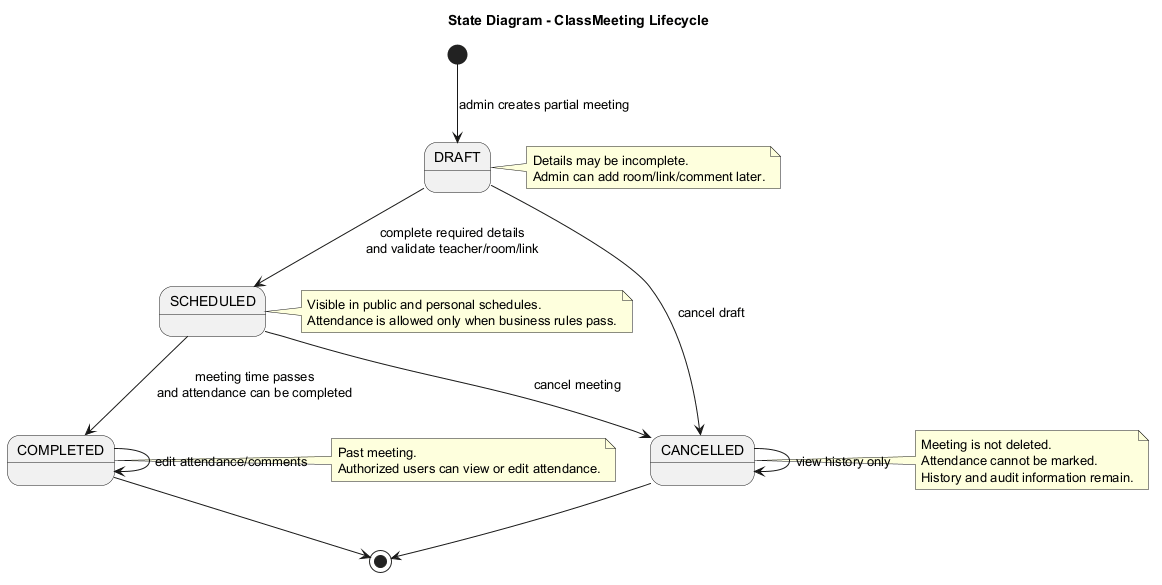

The diagram above was rendered by PlantUML. Its source (embedded in the PNG):
@startuml
title State Diagram - ClassMeeting Lifecycle

[*] --> DRAFT : admin creates partial meeting

DRAFT --> SCHEDULED : complete required details\nand validate teacher/room/link
DRAFT --> CANCELLED : cancel draft

SCHEDULED --> CANCELLED : cancel meeting
SCHEDULED --> COMPLETED : meeting time passes\nand attendance can be completed

COMPLETED --> COMPLETED : edit attendance/comments
CANCELLED --> CANCELLED : view history only

CANCELLED --> [*]
COMPLETED --> [*]

note right of DRAFT
Details may be incomplete.
Admin can add room/link/comment later.
end note

note right of SCHEDULED
Visible in public and personal schedules.
Attendance is allowed only when business rules pass.
end note

note right of CANCELLED
Meeting is not deleted.
Attendance cannot be marked.
History and audit information remain.
end note

note right of COMPLETED
Past meeting.
Authorized users can view or edit attendance.
end note

@enduml